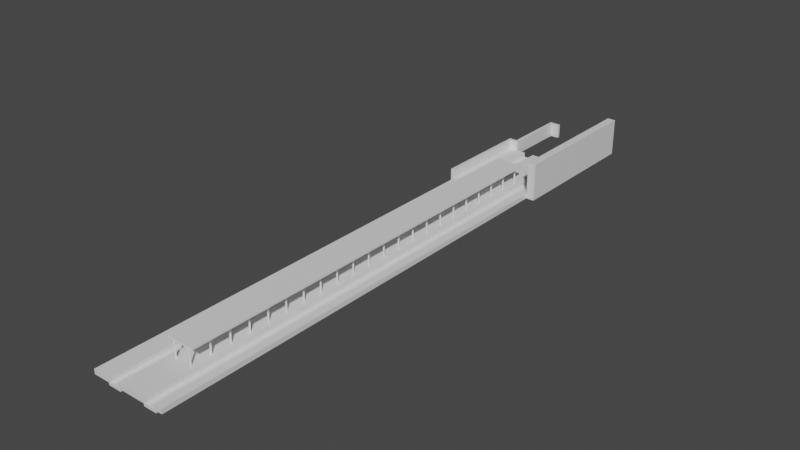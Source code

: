 # Source: S13.blend  (saved by Blender 3.4.6; exported with 4.5.12 LTS)
import bpy
from mathutils import Matrix  # noqa: F401  (used for matrix-valued properties, if any)

bpy.ops.wm.read_factory_settings(use_empty=True)
scene = bpy.context.scene
scene.name = 'Scene'

# ---- collections
col_collection = bpy.data.collections.new('Collection'); scene.collection.children.link(col_collection)

# ---- materials (node trees are filled in below, after node groups)
mat_material = bpy.data.materials.new('Material')
mat_material.alpha_threshold = 0.0
mat_material.use_transparent_shadow = False
mat_material.roughness = 0.5
mat_material.line_color = (0.0, 0.0, 0.0, 1.0)

# ---- material node trees
mat_material.use_nodes = True; mat_material.node_tree.nodes.clear()
_N = mat_material.node_tree.nodes; _L = mat_material.node_tree.links
n0 = _N.new('ShaderNodeOutputMaterial'); n0.name = 'Material Output'; n0.location = (300, 300)
n1 = _N.new('ShaderNodeBsdfPrincipled'); n1.name = 'Principled BSDF'; n1.location = (10, 300)
n1.distribution = 'GGX'
n1.subsurface_method = 'RANDOM_WALK_SKIN'
n1.inputs[3].default_value = 1.45
n1.inputs[27].default_value = (0.0, 0.0, 0.0, 1.0)
n1.inputs[28].default_value = 1.0
_L.new(n1.outputs[0], n0.inputs[0])
n0.is_active_output = True

# ---- world
world_world = bpy.data.worlds.new('World'); scene.world = world_world
world_world.use_nodes = True; world_world.node_tree.nodes.clear()
_N = world_world.node_tree.nodes; _L = world_world.node_tree.links
n0 = _N.new('ShaderNodeOutputWorld'); n0.name = 'World Output'; n0.location = (300, 300)
n1 = _N.new('ShaderNodeBackground'); n1.name = 'Background'; n1.location = (10, 300)
n1.inputs[0].default_value = (0.05088, 0.05088, 0.05088, 1.0)
_L.new(n1.outputs[0], n0.inputs[0])
n0.is_active_output = True
world_world.color = (0.05088, 0.05088, 0.05088)
world_world.use_sun_shadow = False
world_world.sun_shadow_jitter_overblur = 0.0

# ---- meshes
me_cube = bpy.data.meshes.new('Cube')
me_cube.from_pydata([(1.0, 1.0, 0.35), (1.0, 1.0, -0.35), (1.0, -1.0, 0.35), (1.0, -1.0, -0.35), (-1.0, 1.0, 0.35), (-1.0, 1.0, -0.35), (-1.0, -1.0, 0.35), (-1.0, -1.0, -0.35)], [], [(0, 4, 6, 2), (3, 2, 6, 7), (7, 6, 4, 5), (5, 1, 3, 7), (1, 0, 2, 3), (5, 4, 0, 1)])
_uv = me_cube.uv_layers.new(name='UVMap')
_uv.uv.foreach_set('vector', [0.625, 0.5, 0.875, 0.5, 0.875, 0.75, 0.625, 0.75, 0.375, 0.75, 0.625, 0.75, 0.625, 1.0, 0.375, 1.0, 0.375, 0.0, 0.625, 0.0, 0.625, 0.25, 0.375, 0.25, 0.125, 0.5, 0.375, 0.5, 0.375, 0.75, 0.125, 0.75, 0.375, 0.5, 0.625, 0.5, 0.625, 0.75, 0.375, 0.75, 0.375, 0.25, 0.625, 0.25, 0.625, 0.5, 0.375, 0.5])
me_cube.materials.append(mat_material)
me_cube.use_mirror_vertex_groups = False
me_cube.update()
me_cube_001 = bpy.data.meshes.new('Cube.001')
me_cube_001.from_pydata([(3.0, 1.0, 1.05), (3.0, 1.0, -0.35), (3.0, -1.0, 1.05), (3.0, -1.0, -0.35), (-3.0, 1.0, 1.05), (-3.0, 1.0, -0.35), (-3.0, -1.0, 1.05), (-3.0, -1.0, -0.35)], [], [(0, 4, 6, 2), (3, 2, 6, 7), (7, 6, 4, 5), (5, 1, 3, 7), (1, 0, 2, 3), (5, 4, 0, 1)])
_uv = me_cube_001.uv_layers.new(name='UVMap')
_uv.uv.foreach_set('vector', [0.625, 0.5, 0.875, 0.5, 0.875, 0.75, 0.625, 0.75, 0.375, 0.75, 0.625, 0.75, 0.625, 1.0, 0.375, 1.0, 0.375, 0.0, 0.625, 0.0, 0.625, 0.25, 0.375, 0.25, 0.125, 0.5, 0.375, 0.5, 0.375, 0.75, 0.125, 0.75, 0.375, 0.5, 0.625, 0.5, 0.625, 0.75, 0.375, 0.75, 0.375, 0.25, 0.625, 0.25, 0.625, 0.5, 0.375, 0.5])
me_cube_001.materials.append(mat_material)
me_cube_001.use_mirror_vertex_groups = False
me_cube_001.update()
me_cube_002 = bpy.data.meshes.new('Cube.002')
me_cube_002.from_pydata([(1.0, 1.0, 0.35), (1.0, 1.0, -0.35), (1.0, -1.0, 0.35), (1.0, -1.0, -0.35), (-1.0, 1.0, 0.35), (-1.0, 1.0, -0.35), (-1.0, -1.0, 0.35), (-1.0, -1.0, -0.35)], [], [(0, 4, 6, 2), (3, 2, 6, 7), (7, 6, 4, 5), (5, 1, 3, 7), (1, 0, 2, 3), (5, 4, 0, 1)])
_uv = me_cube_002.uv_layers.new(name='UVMap')
_uv.uv.foreach_set('vector', [0.625, 0.5, 0.875, 0.5, 0.875, 0.75, 0.625, 0.75, 0.375, 0.75, 0.625, 0.75, 0.625, 1.0, 0.375, 1.0, 0.375, 0.0, 0.625, 0.0, 0.625, 0.25, 0.375, 0.25, 0.125, 0.5, 0.375, 0.5, 0.375, 0.75, 0.125, 0.75, 0.375, 0.5, 0.625, 0.5, 0.625, 0.75, 0.375, 0.75, 0.375, 0.25, 0.625, 0.25, 0.625, 0.5, 0.375, 0.5])
me_cube_002.materials.append(mat_material)
me_cube_002.use_mirror_vertex_groups = False
me_cube_002.update()
me_cube_003 = bpy.data.meshes.new('Cube.003')
me_cube_003.from_pydata([(-0.6667, 1.0, 1.05), (-0.6667, 1.0, -0.35), (-0.6667, -1.0, 1.05), (-0.6667, -1.0, -0.35), (-2.333, 1.0, 1.05), (-2.333, 1.0, -0.35), (-2.333, -1.0, 1.05), (-2.333, -1.0, -0.35)], [], [(0, 4, 6, 2), (3, 2, 6, 7), (7, 6, 4, 5), (5, 1, 3, 7), (1, 0, 2, 3), (5, 4, 0, 1)])
_uv = me_cube_003.uv_layers.new(name='UVMap')
_uv.uv.foreach_set('vector', [0.625, 0.5, 0.875, 0.5, 0.875, 0.75, 0.625, 0.75, 0.375, 0.75, 0.625, 0.75, 0.625, 1.0, 0.375, 1.0, 0.375, 0.0, 0.625, 0.0, 0.625, 0.25, 0.375, 0.25, 0.125, 0.5, 0.375, 0.5, 0.375, 0.75, 0.125, 0.75, 0.375, 0.5, 0.625, 0.5, 0.625, 0.75, 0.375, 0.75, 0.375, 0.25, 0.625, 0.25, 0.625, 0.5, 0.375, 0.5])
me_cube_003.materials.append(mat_material)
me_cube_003.use_mirror_vertex_groups = False
me_cube_003.update()
me_cube_004 = bpy.data.meshes.new('Cube.004')
me_cube_004.from_pydata([(3.0, 1.0, 1.05), (3.0, 1.0, -0.35), (3.0, -1.0, 1.05), (3.0, -1.0, -0.35), (-0.6667, 1.0, 1.05), (-0.6667, 1.0, -0.35), (-0.6667, -1.0, 1.05), (-0.6667, -1.0, -0.35)], [], [(0, 4, 6, 2), (3, 2, 6, 7), (7, 6, 4, 5), (5, 1, 3, 7), (1, 0, 2, 3), (5, 4, 0, 1)])
_uv = me_cube_004.uv_layers.new(name='UVMap')
_uv.uv.foreach_set('vector', [0.625, 0.5, 0.875, 0.5, 0.875, 0.75, 0.625, 0.75, 0.375, 0.75, 0.625, 0.75, 0.625, 1.0, 0.375, 1.0, 0.375, 0.0, 0.625, 0.0, 0.625, 0.25, 0.375, 0.25, 0.125, 0.5, 0.375, 0.5, 0.375, 0.75, 0.125, 0.75, 0.375, 0.5, 0.625, 0.5, 0.625, 0.75, 0.375, 0.75, 0.375, 0.25, 0.625, 0.25, 0.625, 0.5, 0.375, 0.5])
me_cube_004.materials.append(mat_material)
me_cube_004.use_mirror_vertex_groups = False
me_cube_004.update()
me_cube_005 = bpy.data.meshes.new('Cube.005')
me_cube_005.from_pydata([(0.8333, 0.2795, 5.7), (0.8333, 0.2795, -5.7), (0.8333, -0.2795, 5.7), (0.8333, -0.2795, -5.7), (-0.8333, 0.2795, 5.7), (-0.8333, 0.2795, -5.7), (-0.8333, -0.2795, 5.7), (-0.8333, -0.2795, -5.7)], [], [(0, 4, 6, 2), (3, 2, 6, 7), (7, 6, 4, 5), (5, 1, 3, 7), (1, 0, 2, 3), (5, 4, 0, 1)])
_uv = me_cube_005.uv_layers.new(name='UVMap')
_uv.uv.foreach_set('vector', [0.625, 0.5, 0.875, 0.5, 0.875, 0.75, 0.625, 0.75, 0.375, 0.75, 0.625, 0.75, 0.625, 1.0, 0.375, 1.0, 0.375, 0.0, 0.625, 0.0, 0.625, 0.25, 0.375, 0.25, 0.125, 0.5, 0.375, 0.5, 0.375, 0.75, 0.125, 0.75, 0.375, 0.5, 0.625, 0.5, 0.625, 0.75, 0.375, 0.75, 0.375, 0.25, 0.625, 0.25, 0.625, 0.5, 0.375, 0.5])
me_cube_005.materials.append(mat_material)
me_cube_005.use_mirror_vertex_groups = False
me_cube_005.update()
me_cube_007 = bpy.data.meshes.new('Cube.007')
me_cube_007.from_pydata([(-0.8333, 0.006211, 2.15), (-0.8333, 0.006211, -2.15), (-0.8333, -0.006211, 2.15), (-0.8333, -0.006211, -2.15), (0.8333, 0.006211, 2.15), (0.8333, 0.006211, -2.15), (0.8333, -0.006211, 2.15), (0.8333, -0.006211, -2.15)], [], [(0, 2, 6, 4), (3, 7, 6, 2), (7, 5, 4, 6), (5, 7, 3, 1), (1, 3, 2, 0), (5, 1, 0, 4)])
_uv = me_cube_007.uv_layers.new(name='UVMap')
_uv.uv.foreach_set('vector', [0.625, 0.5, 0.625, 0.75, 0.875, 0.75, 0.875, 0.5, 0.375, 0.75, 0.375, 1.0, 0.625, 1.0, 0.625, 0.75, 0.375, 0.0, 0.375, 0.25, 0.625, 0.25, 0.625, 0.0, 0.125, 0.5, 0.125, 0.75, 0.375, 0.75, 0.375, 0.5, 0.375, 0.5, 0.375, 0.75, 0.625, 0.75, 0.625, 0.5, 0.375, 0.25, 0.375, 0.5, 0.625, 0.5, 0.625, 0.25])
me_cube_007.materials.append(mat_material)
me_cube_007.use_mirror_vertex_groups = False
me_cube_007.update()
me_cube_008 = bpy.data.meshes.new('Cube.008')
me_cube_008.from_pydata([(-0.3333, 0.1304, 2.15), (-0.3333, 0.1304, -2.15), (-0.3333, -0.1304, 2.15), (-0.3333, -0.1304, -2.15), (0.3333, 0.1304, 2.15), (0.3333, 0.1304, -2.15), (0.3333, -0.1304, 2.15), (0.3333, -0.1304, -2.15)], [], [(0, 2, 6, 4), (3, 7, 6, 2), (7, 5, 4, 6), (5, 7, 3, 1), (1, 3, 2, 0), (5, 1, 0, 4)])
_uv = me_cube_008.uv_layers.new(name='UVMap')
_uv.uv.foreach_set('vector', [0.625, 0.5, 0.625, 0.75, 0.875, 0.75, 0.875, 0.5, 0.375, 0.75, 0.375, 1.0, 0.625, 1.0, 0.625, 0.75, 0.375, 0.0, 0.375, 0.25, 0.625, 0.25, 0.625, 0.0, 0.125, 0.5, 0.125, 0.75, 0.375, 0.75, 0.375, 0.5, 0.375, 0.5, 0.375, 0.75, 0.625, 0.75, 0.625, 0.5, 0.375, 0.25, 0.375, 0.5, 0.625, 0.5, 0.625, 0.25])
me_cube_008.materials.append(mat_material)
me_cube_008.use_mirror_vertex_groups = False
me_cube_008.update()
me_cube_009 = bpy.data.meshes.new('Cube.009')
me_cube_009.from_pydata([(-0.8333, 0.006211, 2.15), (-0.8333, 0.006211, -2.15), (-0.8333, -0.006211, 2.15), (-0.8333, -0.006211, -2.15), (0.8333, 0.006211, 2.15), (0.8333, 0.006211, -2.15), (0.8333, -0.006211, 2.15), (0.8333, -0.006211, -2.15)], [], [(0, 2, 6, 4), (3, 7, 6, 2), (7, 5, 4, 6), (5, 7, 3, 1), (1, 3, 2, 0), (5, 1, 0, 4)])
_uv = me_cube_009.uv_layers.new(name='UVMap')
_uv.uv.foreach_set('vector', [0.625, 0.5, 0.625, 0.75, 0.875, 0.75, 0.875, 0.5, 0.375, 0.75, 0.375, 1.0, 0.625, 1.0, 0.625, 0.75, 0.375, 0.0, 0.375, 0.25, 0.625, 0.25, 0.625, 0.0, 0.125, 0.5, 0.125, 0.75, 0.375, 0.75, 0.375, 0.5, 0.375, 0.5, 0.375, 0.75, 0.625, 0.75, 0.625, 0.5, 0.375, 0.25, 0.375, 0.5, 0.625, 0.5, 0.625, 0.25])
me_cube_009.materials.append(mat_material)
me_cube_009.use_mirror_vertex_groups = False
me_cube_009.update()
me_cube_010 = bpy.data.meshes.new('Cube.010')
me_cube_010.from_pydata([(-0.3333, 0.006211, 2.15), (-0.3333, 0.006211, -2.15), (-0.3333, -0.3665, 2.15), (-0.3333, -0.3665, -2.15), (0.3333, 0.006211, 2.15), (0.3333, 0.006211, -2.15), (0.3333, -0.3665, 2.15), (0.3333, -0.3665, -2.15)], [], [(0, 2, 6, 4), (3, 7, 6, 2), (7, 5, 4, 6), (5, 7, 3, 1), (1, 3, 2, 0), (5, 1, 0, 4)])
_uv = me_cube_010.uv_layers.new(name='UVMap')
_uv.uv.foreach_set('vector', [0.625, 0.5, 0.625, 0.75, 0.875, 0.75, 0.875, 0.5, 0.375, 0.75, 0.375, 1.0, 0.625, 1.0, 0.625, 0.75, 0.375, 0.0, 0.375, 0.25, 0.625, 0.25, 0.625, 0.0, 0.125, 0.5, 0.125, 0.75, 0.375, 0.75, 0.375, 0.5, 0.375, 0.5, 0.375, 0.75, 0.625, 0.75, 0.625, 0.5, 0.375, 0.25, 0.375, 0.5, 0.625, 0.5, 0.625, 0.25])
me_cube_010.materials.append(mat_material)
me_cube_010.use_mirror_vertex_groups = False
me_cube_010.update()
me_cube_011 = bpy.data.meshes.new('Cube.011')
me_cube_011.from_pydata([(3.0, 0.7578, 0.55), (3.0, 0.7578, 0.05), (3.0, -0.8261, 0.55), (3.0, -0.8261, 0.05), (-3.0, 0.7578, 0.55), (-3.0, 0.7578, 0.05), (-3.0, -0.8261, 0.55), (-3.0, -0.8261, 0.05)], [], [(0, 4, 6, 2), (3, 2, 6, 7), (7, 6, 4, 5), (5, 1, 3, 7), (1, 0, 2, 3), (5, 4, 0, 1)])
_uv = me_cube_011.uv_layers.new(name='UVMap')
_uv.uv.foreach_set('vector', [0.625, 0.5, 0.875, 0.5, 0.875, 0.75, 0.625, 0.75, 0.375, 0.75, 0.625, 0.75, 0.625, 1.0, 0.375, 1.0, 0.375, 0.0, 0.625, 0.0, 0.625, 0.25, 0.375, 0.25, 0.125, 0.5, 0.375, 0.5, 0.375, 0.75, 0.125, 0.75, 0.375, 0.5, 0.625, 0.5, 0.625, 0.75, 0.375, 0.75, 0.375, 0.25, 0.625, 0.25, 0.625, 0.5, 0.375, 0.5])
me_cube_011.materials.append(mat_material)
me_cube_011.use_mirror_vertex_groups = False
me_cube_011.update()
me_x = bpy.data.meshes.new('円柱')
me_x.from_pydata([(-3.027e-09, 0.25, -2.5), (-3.027e-09, 0.25, 2.5), (0.04877, 0.2452, -2.5), (0.04877, 0.2452, 2.5), (0.09567, 0.231, -2.5), (0.09567, 0.231, 2.5), (0.1389, 0.2079, -2.5), (0.1389, 0.2079, 2.5), (0.1768, 0.1768, -2.5), (0.1768, 0.1768, 2.5), (0.2079, 0.1389, -2.5), (0.2079, 0.1389, 2.5), (0.231, 0.09567, -2.5), (0.231, 0.09567, 2.5), (0.2452, 0.04877, -2.5), (0.2452, 0.04877, 2.5), (0.25, -4.657e-10, -2.5), (0.25, -4.657e-10, 2.5), (0.2452, -0.04877, -2.5), (0.2452, -0.04877, 2.5), (0.231, -0.09567, -2.5), (0.231, -0.09567, 2.5), (0.2079, -0.1389, -2.5), (0.2079, -0.1389, 2.5), (0.1768, -0.1768, -2.5), (0.1768, -0.1768, 2.5), (0.1389, -0.2079, -2.5), (0.1389, -0.2079, 2.5), (0.09567, -0.231, -2.5), (0.09567, -0.231, 2.5), (0.04877, -0.2452, -2.5), (0.04877, -0.2452, 2.5), (-3.027e-09, -0.25, -2.5), (-3.027e-09, -0.25, 2.5), (-0.04877, -0.2452, -2.5), (-0.04877, -0.2452, 2.5), (-0.09567, -0.231, -2.5), (-0.09567, -0.231, 2.5), (-0.1389, -0.2079, -2.5), (-0.1389, -0.2079, 2.5), (-0.1768, -0.1768, -2.5), (-0.1768, -0.1768, 2.5), (-0.2079, -0.1389, -2.5), (-0.2079, -0.1389, 2.5), (-0.231, -0.09567, -2.5), (-0.231, -0.09567, 2.5), (-0.2452, -0.04877, -2.5), (-0.2452, -0.04877, 2.5), (-0.25, -4.657e-10, -2.5), (-0.25, -4.657e-10, 2.5), (-0.2452, 0.04877, -2.5), (-0.2452, 0.04877, 2.5), (-0.231, 0.09567, -2.5), (-0.231, 0.09567, 2.5), (-0.2079, 0.1389, -2.5), (-0.2079, 0.1389, 2.5), (-0.1768, 0.1768, -2.5), (-0.1768, 0.1768, 2.5), (-0.1389, 0.2079, -2.5), (-0.1389, 0.2079, 2.5), (-0.09567, 0.231, -2.5), (-0.09567, 0.231, 2.5), (-0.04877, 0.2452, -2.5), (-0.04877, 0.2452, 2.5)], [], [(0, 1, 3, 2), (2, 3, 5, 4), (4, 5, 7, 6), (6, 7, 9, 8), (8, 9, 11, 10), (10, 11, 13, 12), (12, 13, 15, 14), (14, 15, 17, 16), (16, 17, 19, 18), (18, 19, 21, 20), (20, 21, 23, 22), (22, 23, 25, 24), (24, 25, 27, 26), (26, 27, 29, 28), (28, 29, 31, 30), (30, 31, 33, 32), (32, 33, 35, 34), (34, 35, 37, 36), (36, 37, 39, 38), (38, 39, 41, 40), (40, 41, 43, 42), (42, 43, 45, 44), (44, 45, 47, 46), (46, 47, 49, 48), (48, 49, 51, 50), (50, 51, 53, 52), (52, 53, 55, 54), (54, 55, 57, 56), (56, 57, 59, 58), (58, 59, 61, 60), (3, 1, 63, 61, 59, 57, 55, 53, 51, 49, 47, 45, 43, 41, 39, 37, 35, 33, 31, 29, 27, 25, 23, 21, 19, 17, 15, 13, 11, 9, 7, 5), (60, 61, 63, 62), (62, 63, 1, 0), (0, 2, 4, 6, 8, 10, 12, 14, 16, 18, 20, 22, 24, 26, 28, 30, 32, 34, 36, 38, 40, 42, 44, 46, 48, 50, 52, 54, 56, 58, 60, 62)])
_uv = me_x.uv_layers.new(name='UVマップ')
_uv.uv.foreach_set('vector', [1.0, 0.5, 1.0, 1.0, 0.9688, 1.0, 0.9688, 0.5, 0.9688, 0.5, 0.9688, 1.0, 0.9375, 1.0, 0.9375, 0.5, 0.9375, 0.5, 0.9375, 1.0, 0.9062, 1.0, 0.9062, 0.5, 0.9062, 0.5, 0.9062, 1.0, 0.875, 1.0, 0.875, 0.5, 0.875, 0.5, 0.875, 1.0, 0.8438, 1.0, 0.8438, 0.5, 0.8438, 0.5, 0.8438, 1.0, 0.8125, 1.0, 0.8125, 0.5, 0.8125, 0.5, 0.8125, 1.0, 0.7812, 1.0, 0.7812, 0.5, 0.7812, 0.5, 0.7812, 1.0, 0.75, 1.0, 0.75, 0.5, 0.75, 0.5, 0.75, 1.0, 0.7188, 1.0, 0.7188, 0.5, 0.7188, 0.5, 0.7188, 1.0, 0.6875, 1.0, 0.6875, 0.5, 0.6875, 0.5, 0.6875, 1.0, 0.6562, 1.0, 0.6562, 0.5, 0.6562, 0.5, 0.6562, 1.0, 0.625, 1.0, 0.625, 0.5, 0.625, 0.5, 0.625, 1.0, 0.5938, 1.0, 0.5938, 0.5, 0.5938, 0.5, 0.5938, 1.0, 0.5625, 1.0, 0.5625, 0.5, 0.5625, 0.5, 0.5625, 1.0, 0.5312, 1.0, 0.5312, 0.5, 0.5312, 0.5, 0.5312, 1.0, 0.5, 1.0, 0.5, 0.5, 0.5, 0.5, 0.5, 1.0, 0.4688, 1.0, 0.4688, 0.5, 0.4688, 0.5, 0.4688, 1.0, 0.4375, 1.0, 0.4375, 0.5, 0.4375, 0.5, 0.4375, 1.0, 0.4062, 1.0, 0.4062, 0.5, 0.4062, 0.5, 0.4062, 1.0, 0.375, 1.0, 0.375, 0.5, 0.375, 0.5, 0.375, 1.0, 0.3438, 1.0, 0.3438, 0.5, 0.3438, 0.5, 0.3438, 1.0, 0.3125, 1.0, 0.3125, 0.5, 0.3125, 0.5, 0.3125, 1.0, 0.2812, 1.0, 0.2812, 0.5, 0.2812, 0.5, 0.2812, 1.0, 0.25, 1.0, 0.25, 0.5, 0.25, 0.5, 0.25, 1.0, 0.2188, 1.0, 0.2188, 0.5, 0.2188, 0.5, 0.2188, 1.0, 0.1875, 1.0, 0.1875, 0.5, 0.1875, 0.5, 0.1875, 1.0, 0.1562, 1.0, 0.1562, 0.5, 0.1562, 0.5, 0.1562, 1.0, 0.125, 1.0, 0.125, 0.5, 0.125, 0.5, 0.125, 1.0, 0.09375, 1.0, 0.09375, 0.5, 0.09375, 0.5, 0.09375, 1.0, 0.0625, 1.0, 0.0625, 0.5, 0.2968, 0.4854, 0.25, 0.49, 0.2032, 0.4854, 0.1582, 0.4717, 0.1167, 0.4496, 0.08029, 0.4197, 0.05045, 0.3833, 0.02827, 0.3418, 0.01461, 0.2968, 0.01, 0.25, 0.01461, 0.2032, 0.02827, 0.1582, 0.05045, 0.1167, 0.08029, 0.08029, 0.1167, 0.05045, 0.1582, 0.02827, 0.2032, 0.01461, 0.25, 0.01, 0.2968, 0.01461, 0.3418, 0.02827, 0.3833, 0.05045, 0.4197, 0.08029, 0.4496, 0.1167, 0.4717, 0.1582, 0.4854, 0.2032, 0.49, 0.25, 0.4854, 0.2968, 0.4717, 0.3418, 0.4496, 0.3833, 0.4197, 0.4197, 0.3833, 0.4496, 0.3418, 0.4717, 0.0625, 0.5, 0.0625, 1.0, 0.03125, 1.0, 0.03125, 0.5, 0.03125, 0.5, 0.03125, 1.0, 0.0, 1.0, 0.0, 0.5, 0.75, 0.49, 0.7968, 0.4854, 0.8418, 0.4717, 0.8833, 0.4496, 0.9197, 0.4197, 0.9496, 0.3833, 0.9717, 0.3418, 0.9854, 0.2968, 0.99, 0.25, 0.9854, 0.2032, 0.9717, 0.1582, 0.9496, 0.1167, 0.9197, 0.08029, 0.8833, 0.05045, 0.8418, 0.02827, 0.7968, 0.01461, 0.75, 0.01, 0.7032, 0.01461, 0.6582, 0.02827, 0.6167, 0.05045, 0.5803, 0.08029, 0.5504, 0.1167, 0.5283, 0.1582, 0.5146, 0.2032, 0.51, 0.25, 0.5146, 0.2968, 0.5283, 0.3418, 0.5504, 0.3833, 0.5803, 0.4197, 0.6167, 0.4496, 0.6582, 0.4717, 0.7032, 0.4854])
me_x.update()
me_002 = bpy.data.meshes.new('円柱.002')
me_002.from_pydata([(-3.027e-09, 0.25, -2.5), (-3.027e-09, 0.25, 2.5), (0.04877, 0.2452, -2.5), (0.04877, 0.2452, 2.5), (0.09567, 0.231, -2.5), (0.09567, 0.231, 2.5), (0.1389, 0.2079, -2.5), (0.1389, 0.2079, 2.5), (0.1768, 0.1768, -2.5), (0.1768, 0.1768, 2.5), (0.2079, 0.1389, -2.5), (0.2079, 0.1389, 2.5), (0.231, 0.09567, -2.5), (0.231, 0.09567, 2.5), (0.2452, 0.04877, -2.5), (0.2452, 0.04877, 2.5), (0.25, -4.657e-10, -2.5), (0.25, -4.657e-10, 2.5), (0.2452, -0.04877, -2.5), (0.2452, -0.04877, 2.5), (0.231, -0.09567, -2.5), (0.231, -0.09567, 2.5), (0.2079, -0.1389, -2.5), (0.2079, -0.1389, 2.5), (0.1768, -0.1768, -2.5), (0.1768, -0.1768, 2.5), (0.1389, -0.2079, -2.5), (0.1389, -0.2079, 2.5), (0.09567, -0.231, -2.5), (0.09567, -0.231, 2.5), (0.04877, -0.2452, -2.5), (0.04877, -0.2452, 2.5), (-3.027e-09, -0.25, -2.5), (-3.027e-09, -0.25, 2.5), (-0.04877, -0.2452, -2.5), (-0.04877, -0.2452, 2.5), (-0.09567, -0.231, -2.5), (-0.09567, -0.231, 2.5), (-0.1389, -0.2079, -2.5), (-0.1389, -0.2079, 2.5), (-0.1768, -0.1768, -2.5), (-0.1768, -0.1768, 2.5), (-0.2079, -0.1389, -2.5), (-0.2079, -0.1389, 2.5), (-0.231, -0.09567, -2.5), (-0.231, -0.09567, 2.5), (-0.2452, -0.04877, -2.5), (-0.2452, -0.04877, 2.5), (-0.25, -4.657e-10, -2.5), (-0.25, -4.657e-10, 2.5), (-0.2452, 0.04877, -2.5), (-0.2452, 0.04877, 2.5), (-0.231, 0.09567, -2.5), (-0.231, 0.09567, 2.5), (-0.2079, 0.1389, -2.5), (-0.2079, 0.1389, 2.5), (-0.1768, 0.1768, -2.5), (-0.1768, 0.1768, 2.5), (-0.1389, 0.2079, -2.5), (-0.1389, 0.2079, 2.5), (-0.09567, 0.231, -2.5), (-0.09567, 0.231, 2.5), (-0.04877, 0.2452, -2.5), (-0.04877, 0.2452, 2.5)], [], [(0, 1, 3, 2), (2, 3, 5, 4), (4, 5, 7, 6), (6, 7, 9, 8), (8, 9, 11, 10), (10, 11, 13, 12), (12, 13, 15, 14), (14, 15, 17, 16), (16, 17, 19, 18), (18, 19, 21, 20), (20, 21, 23, 22), (22, 23, 25, 24), (24, 25, 27, 26), (26, 27, 29, 28), (28, 29, 31, 30), (30, 31, 33, 32), (32, 33, 35, 34), (34, 35, 37, 36), (36, 37, 39, 38), (38, 39, 41, 40), (40, 41, 43, 42), (42, 43, 45, 44), (44, 45, 47, 46), (46, 47, 49, 48), (48, 49, 51, 50), (50, 51, 53, 52), (52, 53, 55, 54), (54, 55, 57, 56), (56, 57, 59, 58), (58, 59, 61, 60), (3, 1, 63, 61, 59, 57, 55, 53, 51, 49, 47, 45, 43, 41, 39, 37, 35, 33, 31, 29, 27, 25, 23, 21, 19, 17, 15, 13, 11, 9, 7, 5), (60, 61, 63, 62), (62, 63, 1, 0), (0, 2, 4, 6, 8, 10, 12, 14, 16, 18, 20, 22, 24, 26, 28, 30, 32, 34, 36, 38, 40, 42, 44, 46, 48, 50, 52, 54, 56, 58, 60, 62)])
_uv = me_002.uv_layers.new(name='UVマップ')
_uv.uv.foreach_set('vector', [1.0, 0.5, 1.0, 1.0, 0.9688, 1.0, 0.9688, 0.5, 0.9688, 0.5, 0.9688, 1.0, 0.9375, 1.0, 0.9375, 0.5, 0.9375, 0.5, 0.9375, 1.0, 0.9062, 1.0, 0.9062, 0.5, 0.9062, 0.5, 0.9062, 1.0, 0.875, 1.0, 0.875, 0.5, 0.875, 0.5, 0.875, 1.0, 0.8438, 1.0, 0.8438, 0.5, 0.8438, 0.5, 0.8438, 1.0, 0.8125, 1.0, 0.8125, 0.5, 0.8125, 0.5, 0.8125, 1.0, 0.7812, 1.0, 0.7812, 0.5, 0.7812, 0.5, 0.7812, 1.0, 0.75, 1.0, 0.75, 0.5, 0.75, 0.5, 0.75, 1.0, 0.7188, 1.0, 0.7188, 0.5, 0.7188, 0.5, 0.7188, 1.0, 0.6875, 1.0, 0.6875, 0.5, 0.6875, 0.5, 0.6875, 1.0, 0.6562, 1.0, 0.6562, 0.5, 0.6562, 0.5, 0.6562, 1.0, 0.625, 1.0, 0.625, 0.5, 0.625, 0.5, 0.625, 1.0, 0.5938, 1.0, 0.5938, 0.5, 0.5938, 0.5, 0.5938, 1.0, 0.5625, 1.0, 0.5625, 0.5, 0.5625, 0.5, 0.5625, 1.0, 0.5312, 1.0, 0.5312, 0.5, 0.5312, 0.5, 0.5312, 1.0, 0.5, 1.0, 0.5, 0.5, 0.5, 0.5, 0.5, 1.0, 0.4688, 1.0, 0.4688, 0.5, 0.4688, 0.5, 0.4688, 1.0, 0.4375, 1.0, 0.4375, 0.5, 0.4375, 0.5, 0.4375, 1.0, 0.4062, 1.0, 0.4062, 0.5, 0.4062, 0.5, 0.4062, 1.0, 0.375, 1.0, 0.375, 0.5, 0.375, 0.5, 0.375, 1.0, 0.3438, 1.0, 0.3438, 0.5, 0.3438, 0.5, 0.3438, 1.0, 0.3125, 1.0, 0.3125, 0.5, 0.3125, 0.5, 0.3125, 1.0, 0.2812, 1.0, 0.2812, 0.5, 0.2812, 0.5, 0.2812, 1.0, 0.25, 1.0, 0.25, 0.5, 0.25, 0.5, 0.25, 1.0, 0.2188, 1.0, 0.2188, 0.5, 0.2188, 0.5, 0.2188, 1.0, 0.1875, 1.0, 0.1875, 0.5, 0.1875, 0.5, 0.1875, 1.0, 0.1562, 1.0, 0.1562, 0.5, 0.1562, 0.5, 0.1562, 1.0, 0.125, 1.0, 0.125, 0.5, 0.125, 0.5, 0.125, 1.0, 0.09375, 1.0, 0.09375, 0.5, 0.09375, 0.5, 0.09375, 1.0, 0.0625, 1.0, 0.0625, 0.5, 0.2968, 0.4854, 0.25, 0.49, 0.2032, 0.4854, 0.1582, 0.4717, 0.1167, 0.4496, 0.08029, 0.4197, 0.05045, 0.3833, 0.02827, 0.3418, 0.01461, 0.2968, 0.01, 0.25, 0.01461, 0.2032, 0.02827, 0.1582, 0.05045, 0.1167, 0.08029, 0.08029, 0.1167, 0.05045, 0.1582, 0.02827, 0.2032, 0.01461, 0.25, 0.01, 0.2968, 0.01461, 0.3418, 0.02827, 0.3833, 0.05045, 0.4197, 0.08029, 0.4496, 0.1167, 0.4717, 0.1582, 0.4854, 0.2032, 0.49, 0.25, 0.4854, 0.2968, 0.4717, 0.3418, 0.4496, 0.3833, 0.4197, 0.4197, 0.3833, 0.4496, 0.3418, 0.4717, 0.0625, 0.5, 0.0625, 1.0, 0.03125, 1.0, 0.03125, 0.5, 0.03125, 0.5, 0.03125, 1.0, 0.0, 1.0, 0.0, 0.5, 0.75, 0.49, 0.7968, 0.4854, 0.8418, 0.4717, 0.8833, 0.4496, 0.9197, 0.4197, 0.9496, 0.3833, 0.9717, 0.3418, 0.9854, 0.2968, 0.99, 0.25, 0.9854, 0.2032, 0.9717, 0.1582, 0.9496, 0.1167, 0.9197, 0.08029, 0.8833, 0.05045, 0.8418, 0.02827, 0.7968, 0.01461, 0.75, 0.01, 0.7032, 0.01461, 0.6582, 0.02827, 0.6167, 0.05045, 0.5803, 0.08029, 0.5504, 0.1167, 0.5283, 0.1582, 0.5146, 0.2032, 0.51, 0.25, 0.5146, 0.2968, 0.5283, 0.3418, 0.5504, 0.3833, 0.5803, 0.4197, 0.6167, 0.4496, 0.6582, 0.4717, 0.7032, 0.4854])
me_002.update()

# ---- objects
ob_cube = bpy.data.objects.new('Cube', me_cube)
ob_cube_001 = bpy.data.objects.new('Cube.001', me_cube_001)
ob_cube_002 = bpy.data.objects.new('Cube.002', me_cube_002)
ob_cube_003 = bpy.data.objects.new('Cube.003', me_cube_003)
ob_cube_004 = bpy.data.objects.new('Cube.004', me_cube_004)
ob_cube_005 = bpy.data.objects.new('Cube.005', me_cube_005)
ob_cube_007 = bpy.data.objects.new('Cube.007', me_cube_007)
ob_cube_008 = bpy.data.objects.new('Cube.008', me_cube_008)
ob_cube_009 = bpy.data.objects.new('Cube.009', me_cube_009)
ob_cube_010 = bpy.data.objects.new('Cube.010', me_cube_010)
ob_cube_011 = bpy.data.objects.new('Cube.011', me_cube_011)
ob_x = bpy.data.objects.new('円柱', me_x)
ob_001 = bpy.data.objects.new('円柱.001', me_002)

# ---- transforms, parenting, visibility, modifiers, constraints
ob_cube.location = (0.0, 0.0, -0.65)
ob_cube.scale = (2.0, 80.5, 1.0)
ob_cube.lock_rotations_4d = False
ob_cube.empty_display_type = 'ARROWS'
ob_cube.lineart.crease_threshold = 0.0
ob_cube_001.location = (6.0, 0.0, 0.05)
ob_cube_001.scale = (1.5, 80.5, 1.0)
ob_cube_001.lock_rotations_4d = False
ob_cube_001.empty_display_type = 'ARROWS'
ob_cube_001.lineart.crease_threshold = 0.0
ob_cube_002.location = (12.0, 0.0, -0.65)
ob_cube_002.scale = (2.0, 80.5, 1.0)
ob_cube_002.lock_rotations_4d = False
ob_cube_002.empty_display_type = 'ARROWS'
ob_cube_002.lineart.crease_threshold = 0.0
ob_cube_003.location = (17.0, 0.0, 0.05)
ob_cube_003.scale = (1.5, 80.5, 1.0)
ob_cube_003.lock_rotations_4d = False
ob_cube_003.empty_display_type = 'ARROWS'
ob_cube_003.lineart.crease_threshold = 0.0
ob_cube_004.location = (-6.0, 0.0, 0.05)
ob_cube_004.scale = (1.5, 80.5, 1.0)
ob_cube_004.lock_rotations_4d = False
ob_cube_004.empty_display_type = 'ARROWS'
ob_cube_004.lineart.crease_threshold = 0.0
ob_cube_005.location = (17.25, 78.0, 5.4)
ob_cube_005.scale = (1.5, 80.5, 1.0)
ob_cube_005.lock_rotations_4d = False
ob_cube_005.empty_display_type = 'ARROWS'
ob_cube_005.lineart.crease_threshold = 0.0
ob_cube_007.location = (-3.25, 101.0, 1.85)
ob_cube_007.scale = (1.5, 80.5, 1.0)
ob_cube_007.lock_rotations_4d = False
ob_cube_007.empty_display_type = 'ARROWS'
ob_cube_007.lineart.crease_threshold = 0.0
ob_cube_008.location = (-5.0, 91.0, 1.85)
ob_cube_008.scale = (1.5, 80.5, 1.0)
ob_cube_008.lock_rotations_4d = False
ob_cube_008.empty_display_type = 'ARROWS'
ob_cube_008.lineart.crease_threshold = 0.0
ob_cube_009.location = (-6.75, 81.0, 1.85)
ob_cube_009.scale = (1.5, 80.5, 1.0)
ob_cube_009.lock_rotations_4d = False
ob_cube_009.empty_display_type = 'ARROWS'
ob_cube_009.lineart.crease_threshold = 0.0
ob_cube_010.location = (-7.5, 80.0, 1.85)
ob_cube_010.scale = (1.5, 80.5, 1.0)
ob_cube_010.lock_rotations_4d = False
ob_cube_010.empty_display_type = 'ARROWS'
ob_cube_010.lineart.crease_threshold = 0.0
ob_cube_011.location = (6.0, 0.0, 6.05)
ob_cube_011.scale = (1.417, 80.5, 1.0)
ob_cube_011.lock_rotations_4d = False
ob_cube_011.empty_display_type = 'ARROWS'
ob_cube_011.lineart.crease_threshold = 0.0
ob_x.location = (3.5, 60.0, 3.6)
_m = ob_x.modifiers.new('配列', 'ARRAY')
_m.count = 22
_m.use_constant_offset = True
_m.constant_offset_displace = (0.0, -6.0, 0.0)
_m.use_relative_offset = False
ob_001.location = (8.5, 60.0, 3.6)
_m = ob_001.modifiers.new('配列', 'ARRAY')
_m.count = 22
_m.use_constant_offset = True
_m.constant_offset_displace = (0.0, -6.0, 0.0)
_m.use_relative_offset = False

# ---- collection membership
col_collection.objects.link(ob_cube)
col_collection.objects.link(ob_cube_001)
col_collection.objects.link(ob_cube_002)
col_collection.objects.link(ob_cube_003)
col_collection.objects.link(ob_cube_004)
col_collection.objects.link(ob_cube_005)
col_collection.objects.link(ob_cube_007)
col_collection.objects.link(ob_cube_008)
col_collection.objects.link(ob_cube_009)
col_collection.objects.link(ob_cube_010)
col_collection.objects.link(ob_cube_011)
col_collection.objects.link(ob_x)
col_collection.objects.link(ob_001)

# ---- scene / render settings (as saved in the file)
scene.frame_start = 1; scene.frame_end = 250; scene.frame_set(1)
scene.render.engine = 'BLENDER_EEVEE_NEXT'
scene.cycles.sampling_pattern = 'TABULATED_SOBOL'
scene.cycles.use_light_tree = False
scene.view_settings.view_transform = 'Filmic'
bpy.context.view_layer.update()

# ---- added for rendering (the .blend has no active camera and no usable light): camera, sun
cam_auto = bpy.data.cameras.new('AutoCamera')
cam_auto.lens = 50.0
cam_auto.sensor_width = 36.0
cam_auto.clip_end = 2992.87
ob_auto_camera = bpy.data.objects.new('AutoCamera', cam_auto)
scene.collection.objects.link(ob_auto_camera)
ob_auto_camera.location = (175.784, -194.141, 141.478)
ob_auto_camera.rotation_euler = (1.09748, -7.21219e-08, 0.694738)
scene.camera = ob_auto_camera
light_auto_sun = bpy.data.lights.new('AutoSun', 'SUN')
light_auto_sun.energy = 3.0
light_auto_sun.angle = 0.0523599
ob_auto_sun = bpy.data.objects.new('AutoSun', light_auto_sun)
scene.collection.objects.link(ob_auto_sun)
ob_auto_sun.rotation_euler = (0.872665, 0.174533, 0.523599)
bpy.context.view_layer.update()
